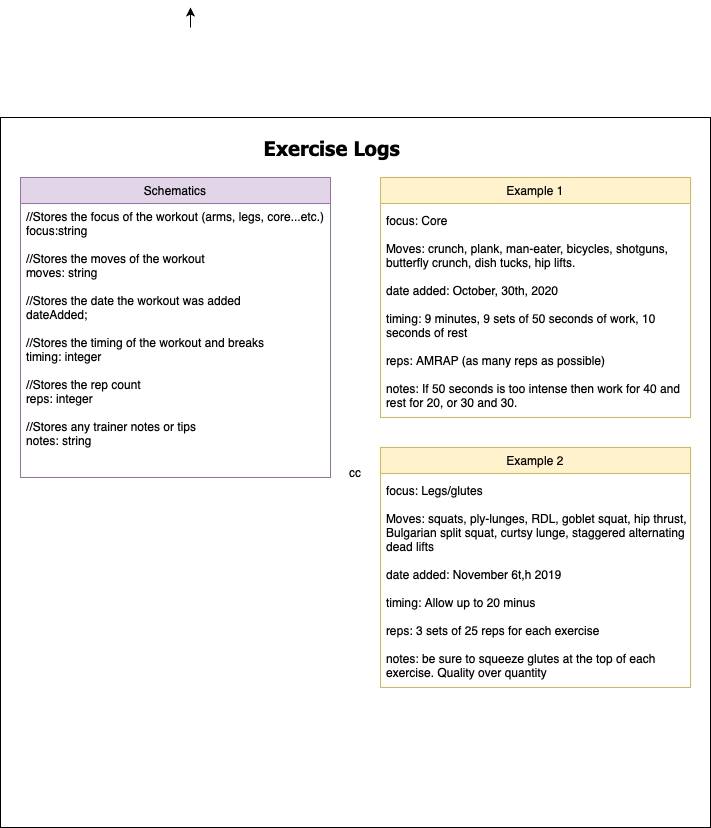

The diagram above was exported from draw.io. Its source (the exported page's mxGraphModel, read from the mxfile embedded in the PNG):
<mxGraphModel dx="794" dy="1244" grid="1" gridSize="10" guides="1" tooltips="1" connect="1" arrows="1" fold="1" page="1" pageScale="1" pageWidth="850" pageHeight="1100" math="0" shadow="0">
  <root>
    <mxCell id="0" />
    <mxCell id="1" parent="0" />
    <mxCell id="-MIIumLCV0Kme3AkxAoZ-5" style="edgeStyle=orthogonalEdgeStyle;rounded=0;orthogonalLoop=1;jettySize=auto;html=1;exitX=0.5;exitY=1;exitDx=0;exitDy=0;entryX=0.5;entryY=0;entryDx=0;entryDy=0;" edge="1" parent="1">
      <mxGeometry relative="1" as="geometry">
        <mxPoint x="270" y="30" as="sourcePoint" />
        <mxPoint x="270" y="10" as="targetPoint" />
      </mxGeometry>
    </mxCell>
    <mxCell id="-MIIumLCV0Kme3AkxAoZ-6" value="cc" style="whiteSpace=wrap;html=1;aspect=fixed;fillColor=#ffffff;" vertex="1" parent="1">
      <mxGeometry x="80" y="120" width="710" height="710" as="geometry" />
    </mxCell>
    <mxCell id="-MIIumLCV0Kme3AkxAoZ-7" value="&lt;b&gt;&lt;font style=&quot;font-size: 20px&quot; face=&quot;Tahoma&quot;&gt;Exercise Logs&amp;nbsp;&lt;/font&gt;&lt;/b&gt;" style="text;html=1;strokeColor=none;fillColor=none;align=center;verticalAlign=middle;whiteSpace=wrap;rounded=0;" vertex="1" parent="1">
      <mxGeometry x="290" y="140" width="250" height="20" as="geometry" />
    </mxCell>
    <mxCell id="-MIIumLCV0Kme3AkxAoZ-14" value="Schematics" style="swimlane;fontStyle=0;childLayout=stackLayout;horizontal=1;startSize=26;fillColor=#e1d5e7;horizontalStack=0;resizeParent=1;resizeParentMax=0;resizeLast=0;collapsible=1;marginBottom=0;strokeColor=#9673a6;" vertex="1" parent="1">
      <mxGeometry x="100" y="180" width="310" height="300" as="geometry" />
    </mxCell>
    <mxCell id="-MIIumLCV0Kme3AkxAoZ-15" value="//Stores the focus of the workout (arms, legs, core...etc.)&#10;focus:string&#10;&#10;//Stores the moves of the workout&#10;moves: string&#10;&#10;//Stores the date the workout was added&#10;dateAdded; &#10;&#10;//Stores the timing of the workout and breaks&#10;timing: integer&#10;&#10;//Stores the rep count&#10;reps: integer&#10;&#10;//Stores any trainer notes or tips&#10;notes: string&#10;&#10;&#10;&#10;&#10;&#10;" style="text;strokeColor=none;fillColor=none;align=left;verticalAlign=top;spacingLeft=4;spacingRight=4;overflow=hidden;rotatable=0;points=[[0,0.5],[1,0.5]];portConstraint=eastwest;" vertex="1" parent="-MIIumLCV0Kme3AkxAoZ-14">
      <mxGeometry y="26" width="310" height="274" as="geometry" />
    </mxCell>
    <mxCell id="-MIIumLCV0Kme3AkxAoZ-20" value="Example 1" style="swimlane;fontStyle=0;childLayout=stackLayout;horizontal=1;startSize=26;fillColor=#fff2cc;horizontalStack=0;resizeParent=1;resizeParentMax=0;resizeLast=0;collapsible=1;marginBottom=0;strokeColor=#d6b656;" vertex="1" parent="1">
      <mxGeometry x="460" y="180" width="310" height="240" as="geometry" />
    </mxCell>
    <mxCell id="-MIIumLCV0Kme3AkxAoZ-21" value="focus: Core&#10;&#10;Moves: crunch, plank, man-eater, bicycles, shotguns, &#10;butterfly crunch, dish tucks, hip lifts.&#10;&#10;date added: October, 30th, 2020&#10;&#10;timing: 9 minutes, 9 sets of 50 seconds of work, 10 &#10;seconds of rest&#10;&#10;reps: AMRAP (as many reps as possible)&#10;&#10;notes: If 50 seconds is too intense then work for 40 and &#10;rest for 20, or 30 and 30.&#10;" style="text;strokeColor=none;fillColor=none;align=left;verticalAlign=top;spacingLeft=4;spacingRight=4;overflow=hidden;rotatable=0;points=[[0,0.5],[1,0.5]];portConstraint=eastwest;" vertex="1" parent="1">
      <mxGeometry x="460" y="210" width="310" height="214" as="geometry" />
    </mxCell>
    <mxCell id="-MIIumLCV0Kme3AkxAoZ-22" value="Example 2" style="swimlane;fontStyle=0;childLayout=stackLayout;horizontal=1;startSize=26;fillColor=#fff2cc;horizontalStack=0;resizeParent=1;resizeParentMax=0;resizeLast=0;collapsible=1;marginBottom=0;strokeColor=#d6b656;" vertex="1" parent="1">
      <mxGeometry x="460" y="450" width="310" height="240" as="geometry" />
    </mxCell>
    <mxCell id="-MIIumLCV0Kme3AkxAoZ-23" value="focus: Legs/glutes&#10;&#10;Moves: squats, ply-lunges, RDL, goblet squat, hip thrust,&#10;Bulgarian split squat, curtsy lunge, staggered alternating&#10;dead lifts&#10;&#10;date added: November 6t,h 2019&#10;&#10;timing: Allow up to 20 minus&#10;&#10;reps: 3 sets of 25 reps for each exercise&#10;&#10;notes: be sure to squeeze glutes at the top of each &#10;exercise. Quality over quantity&#10;" style="text;strokeColor=none;fillColor=none;align=left;verticalAlign=top;spacingLeft=4;spacingRight=4;overflow=hidden;rotatable=0;points=[[0,0.5],[1,0.5]];portConstraint=eastwest;" vertex="1" parent="1">
      <mxGeometry x="460" y="480" width="310" height="214" as="geometry" />
    </mxCell>
  </root>
</mxGraphModel>